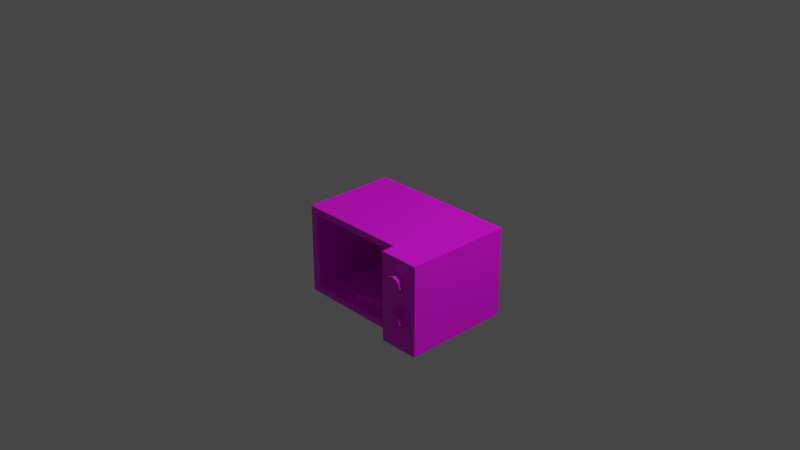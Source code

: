 # Source: multidecor_microwave.blend  (saved by Blender 2.90.7; exported with 4.5.12 LTS)
import bpy
from mathutils import Matrix  # noqa: F401  (used for matrix-valued properties, if any)

bpy.ops.wm.read_factory_settings(use_empty=True)
scene = bpy.context.scene
scene.name = 'Scene'

# ---- collections
col_collection = bpy.data.collections.new('Collection'); scene.collection.children.link(col_collection)

# ---- images (referenced by path relative to the original .blend; pixels are not part of the script)
import os
ASSET_DIR = os.environ.get("B2B_ASSET_DIR", "")  # directory of the original .blend (textures are referenced by path, not embedded)
HERE = os.path.dirname(os.path.abspath(__file__))  # packed textures are extracted next to this script under _unpacked/

def load_image(name, relpath, width, height, colorspace="sRGB"):
    """Load a texture the original file referenced (path relative to the .blend, or extracted next to this script)."""
    p = next((c for c in (os.path.join(HERE, relpath), os.path.join(ASSET_DIR, relpath)) if relpath and os.path.exists(c)), "")
    if p:
        img = bpy.data.images.load(p, check_existing=True)
        img.name = name
    else:  # same state as the original file: an image datablock whose file is absent (Cycles renders it pink)
        img = bpy.data.images.new(name, width, height)
        img.source = "FILE"
        img.filepath = "//" + (relpath or name)
    img.colorspace_settings.name = colorspace
    return img
img_multidecor_microwave_interior_png = load_image('multidecor_microwave_interior.png', 'multidecor_microwave_interior.png', 1024, 1024, 'sRGB')
img_multidecor_plastic_material_png = load_image('multidecor_plastic_material.png', 'multidecor_plastic_material.png', 1024, 1024, 'sRGB')
img_multidecor_metal_material3_png = load_image('multidecor_metal_material3.png', 'multidecor_metal_material3.png', 1024, 1024, 'sRGB')

# ---- materials (node trees are filled in below, after node groups)
mat_material = bpy.data.materials.new('Material')
mat_material.alpha_threshold = 0.0
mat_material.use_transparent_shadow = False
mat_material.roughness = 0.5
mat_material.line_color = (0.0, 0.0, 0.0, 1.0)
mat_material_001 = bpy.data.materials.new('Material.001')
mat_material_001.use_transparent_shadow = False
mat_material_002 = bpy.data.materials.new('Material.002')
mat_material_002.use_transparent_shadow = False

# ---- material node trees
mat_material.use_nodes = True; mat_material.node_tree.nodes.clear()
_N = mat_material.node_tree.nodes; _L = mat_material.node_tree.links
n0 = _N.new('ShaderNodeOutputMaterial'); n0.name = 'Material Output'; n0.location = (300, 300)
n1 = _N.new('ShaderNodeBsdfPrincipled'); n1.name = 'Principled BSDF'; n1.location = (10, 300)
n1.distribution = 'GGX'
n1.subsurface_method = 'RANDOM_WALK_SKIN'
n1.inputs[3].default_value = 1.45
n1.inputs[27].default_value = (0.0, 0.0, 0.0, 1.0)
n1.inputs[28].default_value = 1.0
n2 = _N.new('ShaderNodeTexImage'); n2.name = 'Image Texture'; n2.location = (-280, 280)
n2.image = img_multidecor_microwave_interior_png
n2.interpolation = 'Closest'
_L.new(n1.outputs[0], n0.inputs[0])
_L.new(n2.outputs[0], n1.inputs[0])
n0.is_active_output = True
mat_material_001.use_nodes = True; mat_material_001.node_tree.nodes.clear()
_N = mat_material_001.node_tree.nodes; _L = mat_material_001.node_tree.links
n0 = _N.new('ShaderNodeBsdfPrincipled'); n0.name = 'Principled BSDF'; n0.location = (10, 300)
n0.distribution = 'GGX'
n0.subsurface_method = 'BURLEY'
n0.inputs[3].default_value = 1.45
n0.inputs[27].default_value = (0.0, 0.0, 0.0, 1.0)
n0.inputs[28].default_value = 1.0
n1 = _N.new('ShaderNodeOutputMaterial'); n1.name = 'Material Output'; n1.location = (300, 300)
n2 = _N.new('ShaderNodeTexImage'); n2.name = 'Image Texture'; n2.location = (-280, 280)
n2.image = img_multidecor_plastic_material_png
n2.interpolation = 'Closest'
_L.new(n0.outputs[0], n1.inputs[0])
_L.new(n2.outputs[0], n0.inputs[0])
n1.is_active_output = True
mat_material_002.use_nodes = True; mat_material_002.node_tree.nodes.clear()
_N = mat_material_002.node_tree.nodes; _L = mat_material_002.node_tree.links
n0 = _N.new('ShaderNodeBsdfPrincipled'); n0.name = 'Principled BSDF'; n0.location = (10, 300)
n0.distribution = 'GGX'
n0.subsurface_method = 'BURLEY'
n0.inputs[3].default_value = 1.45
n0.inputs[27].default_value = (0.0, 0.0, 0.0, 1.0)
n0.inputs[28].default_value = 1.0
n1 = _N.new('ShaderNodeOutputMaterial'); n1.name = 'Material Output'; n1.location = (300, 300)
n2 = _N.new('ShaderNodeTexImage'); n2.name = 'Image Texture'; n2.location = (-280, 280)
n2.image = img_multidecor_metal_material3_png
n2.interpolation = 'Closest'
_L.new(n0.outputs[0], n1.inputs[0])
_L.new(n2.outputs[0], n0.inputs[0])
n1.is_active_output = True

# ---- world
world_world = bpy.data.worlds.new('World'); scene.world = world_world
world_world.use_nodes = True; world_world.node_tree.nodes.clear()
_N = world_world.node_tree.nodes; _L = world_world.node_tree.links
n0 = _N.new('ShaderNodeOutputWorld'); n0.name = 'World Output'; n0.location = (300, 300)
n1 = _N.new('ShaderNodeBackground'); n1.name = 'Background'; n1.location = (10, 300)
n1.inputs[0].default_value = (0.05088, 0.05088, 0.05088, 1.0)
_L.new(n1.outputs[0], n0.inputs[0])
n0.is_active_output = True
world_world.color = (0.05088, 0.05088, 0.05088)
world_world.use_sun_shadow = False
world_world.sun_shadow_jitter_overblur = 0.0

# ---- cameras
cam_camera = bpy.data.cameras.new('Camera')
cam_camera.clip_end = 100.0
cam_camera.ortho_scale = 7.314

# ---- lights
light_light = bpy.data.lights.new('Light', 'POINT')
light_light.transmission_factor = 0.0
light_light.energy = 1000.0
light_light.shadow_soft_size = 0.1
light_light.shadow_maximum_resolution = 0.006
light_light.use_absolute_resolution = True

# ---- meshes
me_cube = bpy.data.meshes.new('Cube')
me_cube.from_pydata([(0.85, 0.6, 0.0), (0.85, 0.6, -1.0), (0.85, -0.45, 0.0), (0.85, -0.45, -1.0), (-0.85, 0.6, 0.0), (-0.85, 0.6, -1.0), (-0.85, -0.45, 0.0), (-0.85, -0.45, -1.0), (0.4, 0.6, -1.0), (0.4, -0.45, 0.0), (0.4, -0.45, -1.0), (0.4, 0.6, 0.0), (0.85, -0.6, 0.0), (0.85, -0.6, -1.0), (0.4, -0.6, -1.0), (0.4, -0.6, 0.0), (-0.7563, 0.4725, -0.075), (-0.7563, 0.4725, -0.925), (-0.7563, -0.45, -0.075), (-0.7563, -0.45, -0.925), (0.3062, 0.4725, -0.925), (0.3062, -0.45, -0.075), (0.3062, -0.45, -0.925), (0.3062, 0.4725, -0.075), (-0.225, 0.4113, -0.925), (-0.225, 0.4113, -0.825), (0.05784, 0.2941, -0.925), (0.05784, 0.2941, -0.825), (0.175, 0.01125, -0.925), (0.175, 0.01125, -0.825), (0.05784, -0.2716, -0.925), (0.05784, -0.2716, -0.825), (-0.225, -0.3888, -0.925), (-0.225, -0.3888, -0.825), (-0.5078, -0.2716, -0.925), (-0.5078, -0.2716, -0.825), (-0.625, 0.01125, -0.925), (-0.625, 0.01125, -0.825), (-0.5078, 0.2941, -0.925), (-0.5078, 0.2941, -0.825), (0.625, -0.6, -0.1625), (0.625, -0.675, -0.1625), (0.6957, -0.6, -0.1918), (0.6957, -0.675, -0.1918), (0.725, -0.6, -0.2625), (0.725, -0.675, -0.2625), (0.6957, -0.6, -0.3332), (0.6957, -0.675, -0.3332), (0.625, -0.6, -0.3625), (0.625, -0.675, -0.3625), (0.5543, -0.6, -0.3332), (0.5543, -0.675, -0.3332), (0.525, -0.6, -0.2625), (0.525, -0.675, -0.2625), (0.5543, -0.6, -0.1918), (0.5543, -0.675, -0.1918), (0.625, -0.6, -0.5625), (0.625, -0.675, -0.5625), (0.6957, -0.6, -0.5918), (0.6957, -0.675, -0.5918), (0.725, -0.6, -0.6625), (0.725, -0.675, -0.6625), (0.6957, -0.6, -0.7332), (0.6957, -0.675, -0.7332), (0.625, -0.6, -0.7625), (0.625, -0.675, -0.7625), (0.5543, -0.6, -0.7332), (0.5543, -0.675, -0.7332), (0.525, -0.6, -0.6625), (0.525, -0.675, -0.6625), (0.5543, -0.6, -0.5918), (0.5543, -0.675, -0.5918)], [], [(11, 4, 6, 9), (23, 16, 18, 21), (7, 6, 4, 5), (8, 1, 3, 10), (1, 0, 2, 3), (8, 11, 0, 1), (5, 4, 11, 8), (5, 8, 10, 7), (9, 10, 14, 15), (0, 11, 9, 2), (13, 12, 15, 14), (10, 3, 13, 14), (3, 2, 12, 13), (2, 9, 15, 12), (19, 18, 16, 17), (17, 16, 23, 20), (17, 20, 22, 19), (23, 21, 22, 20), (6, 18, 21, 9), (9, 21, 22, 10), (10, 22, 19, 7), (7, 19, 18, 6), (24, 25, 27, 26), (26, 27, 29, 28), (28, 29, 31, 30), (30, 31, 33, 32), (32, 33, 35, 34), (34, 35, 37, 36), (37, 33, 29), (36, 37, 39, 38), (38, 39, 25, 24), (40, 41, 43, 42), (42, 43, 45, 44), (44, 45, 47, 46), (46, 47, 49, 48), (48, 49, 51, 50), (50, 51, 53, 52), (47, 45, 53), (52, 53, 55, 54), (54, 55, 41, 40), (56, 57, 59, 58), (58, 59, 61, 60), (60, 61, 63, 62), (62, 63, 65, 64), (64, 65, 67, 66), (66, 67, 69, 68), (63, 61, 69), (68, 69, 71, 70), (70, 71, 57, 56), (29, 27, 25), (25, 39, 37), (37, 35, 33), (33, 31, 29), (29, 25, 37), (45, 43, 53), (43, 41, 53), (41, 55, 53), (53, 51, 49), (49, 47, 53), (61, 59, 69), (59, 57, 69), (57, 71, 69), (69, 67, 65), (65, 63, 69)])
me_cube.polygons.foreach_set('material_index', [1, 0, 1, 1, 1, 1, 1, 1, 1, 1, 1, 1, 1, 1, 0, 0, 0, 0, 1, 1, 1, 1, 2, 2, 2, 2, 2, 2, 2, 2, 2, 2, 2, 2, 2, 2, 2, 2, 2, 2, 2, 2, 2, 2, 2, 2, 2, 2, 2, 2, 2, 2, 2, 2, 2, 2, 2, 2, 2, 2, 2, 2, 2, 2])
_uv = me_cube.uv_layers.new(name='UVMap')
_uv.uv.foreach_set('vector', [0.3476, 0.3129, 0.0002073, 0.3129, 0.0002073, 0.02105, 0.3476, 0.02105, 0.3165, 0.6468, 0.6835, 0.6468, 0.6835, 0.9653, 0.3165, 0.9653, 0.751, 0.7649, 0.4731, 0.7649, 0.4731, 0.4731, 0.751, 0.4731, 0.3476, 0.3133, 0.4727, 0.3133, 0.4727, 0.6051, 0.3476, 0.6051, 0.0002073, 0.9043, 0.0002073, 0.6263, 0.292, 0.6263, 0.292, 0.9043, 0.751, 0.1253, 0.4731, 0.1253, 0.4731, 0.0002073, 0.751, 0.0002073, 0.751, 0.4727, 0.4731, 0.4727, 0.4731, 0.1253, 0.751, 0.1253, 0.0002073, 0.3133, 0.3476, 0.3133, 0.3476, 0.6051, 0.0002073, 0.6051, 0.5148, 0.7914, 0.7927, 0.7914, 0.7927, 0.833, 0.5148, 0.833, 0.4727, 0.3129, 0.3476, 0.3129, 0.3476, 0.02105, 0.4727, 0.02105, 0.7927, 0.9581, 0.5148, 0.9581, 0.5148, 0.833, 0.7927, 0.833, 0.8344, 0.833, 0.8344, 0.9581, 0.7927, 0.9581, 0.7927, 0.833, 0.7927, 0.9998, 0.5148, 0.9998, 0.5148, 0.9581, 0.7927, 0.9581, 0.4731, 0.9581, 0.4731, 0.833, 0.5148, 0.833, 0.5148, 0.9581, 1.002, 0.3532, 1.002, 0.6468, 0.6835, 0.6468, 0.6835, 0.3532, 0.6835, 0.3532, 0.6835, 0.6468, 0.3165, 0.6468, 0.3165, 0.3532, 0.6835, 0.3532, 0.3165, 0.3532, 0.3165, 0.03468, 0.6835, 0.03468, 0.3165, 0.6468, -0.002013, 0.6468, -0.002013, 0.3532, 0.3165, 0.3532, 0.0002073, 0.02105, 0.02626, 0.0002073, 0.3215, 0.0002075, 0.3476, 0.02105, 0.7775, 0.2781, 0.7514, 0.2573, 0.7514, 0.02105, 0.7775, 0.0002073, 0.3476, 0.6051, 0.3215, 0.6259, 0.02626, 0.6259, 0.0002073, 0.6051, 0.751, 0.7649, 0.7301, 0.7909, 0.4939, 0.7909, 0.4731, 0.7649, 0.5011, 0.4592, 0.5011, 0.5408, 0.3762, 0.5408, 0.3762, 0.4592, 0.3762, 0.4592, 0.3762, 0.5408, 0.2512, 0.5408, 0.2512, 0.4592, 0.2512, 0.4592, 0.2512, 0.5408, 0.1262, 0.5408, 0.1262, 0.4592, 0.1262, 0.4592, 0.1262, 0.5408, 0.001227, 0.5408, 0.001227, 0.4592, 1.001, 0.4592, 1.001, 0.5408, 0.8761, 0.5408, 0.8761, 0.4592, 0.8761, 0.4592, 0.8761, 0.5408, 0.7511, 0.5408, 0.7511, 0.4592, 0.2755, -0.001315, 0.4888, 0.08706, 0.4004, 0.3004, 0.7511, 0.4592, 0.7511, 0.5408, 0.6261, 0.5408, 0.6261, 0.4592, 0.6261, 0.4592, 0.6261, 0.5408, 0.5011, 0.5408, 0.5011, 0.4592, 0.7951, 0.1887, 0.7951, 0.25, 0.7326, 0.25, 0.7326, 0.1887, 0.7326, 0.1887, 0.7326, 0.25, 0.6701, 0.25, 0.6701, 0.1887, 0.6701, 0.1887, 0.6701, 0.25, 0.6076, 0.25, 0.6076, 0.1887, 0.6076, 0.1887, 0.6076, 0.25, 0.5451, 0.25, 0.5451, 0.1887, 0.5451, 0.1887, 0.5451, 0.25, 0.4826, 0.25, 0.4826, 0.1887, 0.4826, 0.1887, 0.4826, 0.25, 0.4201, 0.25, 0.4201, 0.1887, 0.04606, 0.2548, 0.001871, 0.2106, 0.1527, 0.1481, 0.4201, 0.1887, 0.4201, 0.25, 0.3576, 0.25, 0.3576, 0.1887, 0.3576, 0.1887, 0.3576, 0.25, 0.2951, 0.25, 0.2951, 0.1887, 0.2951, 0.3115, 0.2951, 0.2503, 0.3576, 0.2503, 0.3576, 0.3115, 0.3576, 0.3115, 0.3576, 0.2503, 0.4201, 0.2503, 0.4201, 0.3115, 0.4201, 0.3115, 0.4201, 0.2503, 0.4826, 0.2503, 0.4826, 0.3115, 0.4826, 0.3115, 0.4826, 0.2503, 0.5451, 0.2503, 0.5451, 0.3115, 0.5451, 0.3115, 0.5451, 0.2503, 0.6076, 0.2503, 0.6076, 0.3115, 0.6076, 0.3115, 0.6076, 0.2503, 0.6701, 0.2503, 0.6701, 0.3115, 0.1077, 0.2548, 0.04525, 0.2548, 0.1077, 0.104, 0.6701, 0.3115, 0.6701, 0.2503, 0.7326, 0.2503, 0.7326, 0.3115, 0.7326, 0.3115, 0.7326, 0.2503, 0.7951, 0.2503, 0.7951, 0.3115, 0.4004, 0.3004, 0.2755, 0.3004, 0.1871, 0.212, 0.1871, 0.212, 0.1871, 0.08706, 0.2755, -0.001315, 0.2755, -0.001315, 0.4004, -0.001314, 0.4888, 0.08706, 0.4888, 0.08706, 0.4888, 0.212, 0.4004, 0.3004, 0.4004, 0.3004, 0.1871, 0.212, 0.2755, -0.001315, 0.001871, 0.2106, 0.001871, 0.1481, 0.1527, 0.1481, 0.001871, 0.1481, 0.04606, 0.104, 0.1527, 0.1481, 0.04606, 0.104, 0.1085, 0.104, 0.1527, 0.1481, 0.1527, 0.1481, 0.1527, 0.2106, 0.1085, 0.2548, 0.1085, 0.2548, 0.04606, 0.2548, 0.1527, 0.1481, 0.04525, 0.2548, 0.001067, 0.2106, 0.1077, 0.104, 0.001067, 0.2106, 0.001066, 0.1481, 0.1077, 0.104, 0.001066, 0.1481, 0.04525, 0.104, 0.1077, 0.104, 0.1077, 0.104, 0.1519, 0.1481, 0.1519, 0.2106, 0.1519, 0.2106, 0.1077, 0.2548, 0.1077, 0.104])
me_cube.materials.append(mat_material)
me_cube.materials.append(mat_material_001)
me_cube.materials.append(mat_material_002)
me_cube.use_mirror_vertex_groups = False
me_cube.update()

# ---- objects
ob_cube = bpy.data.objects.new('Cube', me_cube)
ob_light = bpy.data.objects.new('Light', light_light)
ob_camera = bpy.data.objects.new('Camera', cam_camera)

# ---- transforms, parenting, visibility, modifiers, constraints
ob_cube.location = (0.0, 0.0, 0.0)
ob_cube.lock_rotations_4d = False
ob_cube.empty_display_type = 'ARROWS'
ob_cube.lineart.crease_threshold = 0.0
ob_light.location = (4.076, 1.005, 5.904)
ob_light.rotation_euler = (0.6503, 0.05522, 1.866)
ob_light.lock_rotations_4d = False
ob_light.empty_display_type = 'ARROWS'
ob_light.color = (0.0, 0.0, 0.0, 0.0)
ob_light.lineart.crease_threshold = 0.0
ob_camera.location = (7.359, -6.926, 4.958)
ob_camera.rotation_euler = (1.109, 0.0, 0.8149)
ob_camera.lock_rotations_4d = False
ob_camera.empty_display_type = 'ARROWS'
ob_camera.color = (0.0, 0.0, 0.0, 0.0)
ob_camera.display_type = 'WIRE'
ob_camera.lineart.crease_threshold = 0.0

# ---- collection membership
col_collection.objects.link(ob_cube)
col_collection.objects.link(ob_light)
col_collection.objects.link(ob_camera)

# ---- scene / render settings (as saved in the file)
scene.camera = ob_camera
scene.frame_start = 1; scene.frame_end = 250; scene.frame_set(1)
scene.render.engine = 'BLENDER_EEVEE_NEXT'
scene.cycles.use_denoising = False
scene.cycles.samples = 128
scene.cycles.sampling_pattern = 'TABULATED_SOBOL'
scene.cycles.use_adaptive_sampling = False
scene.cycles.use_light_tree = False
scene.view_settings.view_transform = 'Filmic'
bpy.context.view_layer.update()
